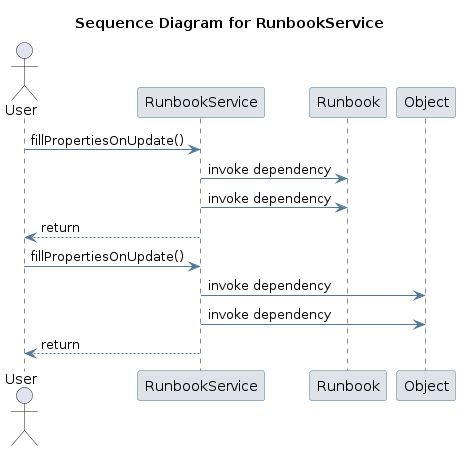

The diagram above was rendered by PlantUML. Its source (embedded in the PNG):
@startuml
skinparam sequence {
 ArrowColor #4D7A97 
 ParticipantBorderColor #4D7A97 
 ParticipantBackgroundColor #DEE3E9 
}
title Sequence Diagram for RunbookService

actor User
User -> RunbookService: fillPropertiesOnUpdate()
participant Runbook
RunbookService -> Runbook: invoke dependency
RunbookService -> Runbook: invoke dependency
RunbookService --> User : return
User -> RunbookService: fillPropertiesOnUpdate()
participant Object
RunbookService -> Object: invoke dependency
RunbookService -> Object: invoke dependency
RunbookService --> User : return
@enduml